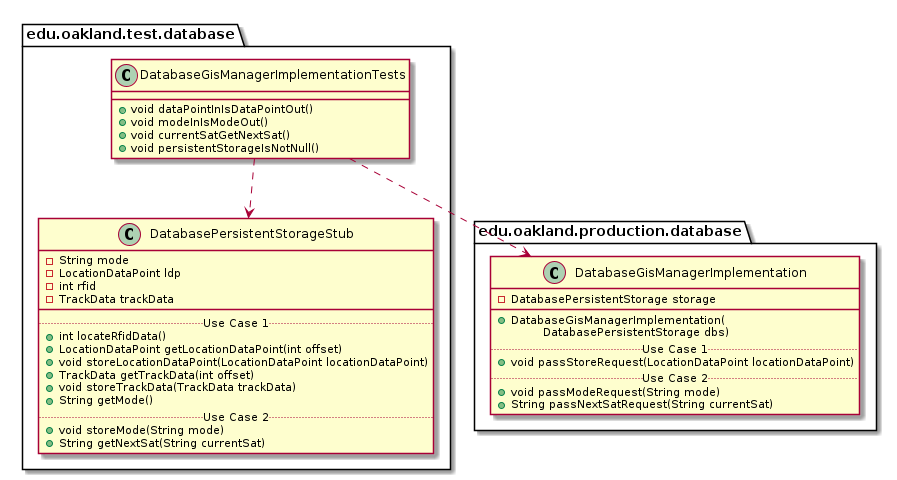

The diagram above was rendered by PlantUML. Its source (embedded in the PNG):
@startuml DatabaseGisManagerImplementationTests_DirectDependencies


package edu.oakland.test.database {
    class DatabaseGisManagerImplementationTests {
        + void dataPointInIsDataPointOut()
        + void modeInIsModeOut()
        + void currentSatGetNextSat()
        + void persistentStorageIsNotNull()
    }
}



package edu.oakland.test.database {
    class DatabasePersistentStorageStub {
        - String mode
        - LocationDataPoint ldp
        - int rfid
        - TrackData trackData
        __
        .. Use Case 1 ..
        + int locateRfidData()
        + LocationDataPoint getLocationDataPoint(int offset)
        + void storeLocationDataPoint(LocationDataPoint locationDataPoint)
        + TrackData getTrackData(int offset)
        + void storeTrackData(TrackData trackData)
        + String getMode()
        .. Use Case 2 ..
        + void storeMode(String mode)
        + String getNextSat(String currentSat)
    }
}

DatabaseGisManagerImplementationTests ..> DatabasePersistentStorageStub


package edu.oakland.production.database {
    class DatabaseGisManagerImplementation {
        - DatabasePersistentStorage storage
        __
        + DatabaseGisManagerImplementation(
        \tDatabasePersistentStorage dbs)
        .. Use Case 1 ..
        + void passStoreRequest(LocationDataPoint locationDataPoint)
        .. Use Case 2 ..
        + void passModeRequest(String mode)
        + String passNextSatRequest(String currentSat)
    }
}

DatabaseGisManagerImplementationTests ..> DatabaseGisManagerImplementation



@enduml